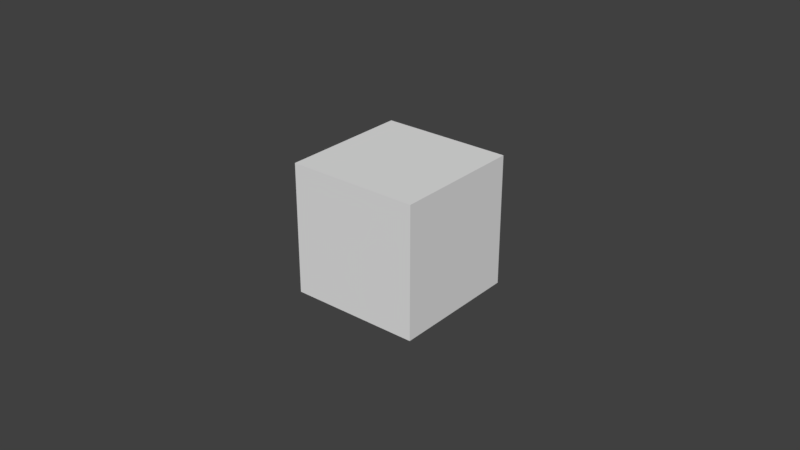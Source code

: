 # Source: wpn_prj_50cal.blend  (saved by Blender 2.79.0; exported with 4.5.12 LTS)
import bpy
from mathutils import Matrix  # noqa: F401  (used for matrix-valued properties, if any)

bpy.ops.wm.read_factory_settings(use_empty=True)
scene = bpy.context.scene
scene.name = 'Scene'

# ---- collections
col_collection_1 = bpy.data.collections.new('Collection 1'); scene.collection.children.link(col_collection_1)

# ---- materials (node trees are filled in below, after node groups)
mat_mtr_third_arrow = bpy.data.materials.new('mtr_third_arrow')
mat_mtr_third_arrow.alpha_threshold = 0.0
mat_mtr_third_arrow.use_transparent_shadow = False
mat_mtr_third_arrow.roughness = 0.5

# ---- material node trees

# ---- world
world_world = bpy.data.worlds.new('World'); scene.world = world_world
world_world.color = (0.05088, 0.05088, 0.05088)
world_world.use_sun_shadow = False
world_world.sun_shadow_jitter_overblur = 0.0
world_world.cycles.sampling_method = 'MANUAL'

# ---- meshes
me_c_sphere_new = bpy.data.meshes.new('c_sphere_new')
me_c_sphere_new.from_pydata([(-0.021, -0.021, -0.021), (-0.021, -0.021, 0.021), (-0.021, 0.021, -0.021), (-0.021, 0.021, 0.021), (0.021, -0.021, -0.021), (0.021, -0.021, 0.021), (0.021, 0.021, -0.021), (0.021, 0.021, 0.021)], [], [(0, 1, 3, 2), (2, 3, 7, 6), (6, 7, 5, 4), (4, 5, 1, 0), (2, 6, 4, 0), (7, 3, 1, 5)])
me_c_sphere_new.use_remesh_preserve_volume = False
me_c_sphere_new.use_remesh_preserve_attributes = False
me_c_sphere_new.use_mirror_vertex_groups = False
me_c_sphere_new.update()
me_c_box_new = bpy.data.meshes.new('c_box_new')
me_c_box_new.from_pydata([(-0.006, -0.006, -0.021), (-0.006, -0.006, 0.0), (-0.006, 0.006, -0.021), (-0.006, 0.006, 0.0), (0.006, -0.006, -0.021), (0.006, -0.006, 0.0), (0.006, 0.006, -0.021), (0.006, 0.006, 0.0), (0.0, 0.0, 0.021)], [], [(0, 1, 3, 2), (2, 3, 7, 6), (6, 7, 5, 4), (4, 5, 1, 0), (2, 6, 4, 0), (5, 7, 8), (3, 1, 8), (1, 5, 8), (7, 3, 8)])
me_c_box_new.use_remesh_preserve_volume = False
me_c_box_new.use_remesh_preserve_attributes = False
me_c_box_new.use_mirror_vertex_groups = False
me_c_box_new.update()
me_g_g = bpy.data.meshes.new('g_g')
me_g_g.from_pydata([(0.00407, -3.143e-11, -0.01909), (0.0, 0.00432, 0.005119), (0.00432, -1.888e-10, -0.0177), (0.00216, 0.003741, 0.005119), (0.003202, -6.286e-11, -0.01945), (0.003741, 0.00216, 0.005119), (0.003525, 0.002035, -0.01909), (0.00432, -1.888e-10, 0.005119), (0.003741, 0.00216, -0.0177), (0.003741, -0.00216, 0.005119), (0.002773, 0.001601, -0.01945), (0.00216, -0.003741, 0.005119), (0.002035, 0.003525, -0.01909), (6.523e-10, -0.00432, 0.005119), (0.00216, 0.003741, -0.0177), (-0.00216, -0.003741, 0.005119), (0.001601, 0.002773, -0.01945), (-0.003741, -0.00216, 0.005119), (6.679e-11, 0.00407, -0.01909), (-0.00432, -2.008e-09, 0.005119), (0.0, 0.00432, -0.0177), (-0.003741, 0.00216, 0.005119), (3.772e-10, 0.003202, -0.01945), (-0.00216, 0.003741, 0.005119), (0.001296, 0.002245, 0.01565), (0.0, 0.002592, 0.01565), (0.002245, 0.001296, 0.01565), (0.002592, -1.133e-10, 0.01565), (0.002245, -0.001296, 0.01565), (0.001296, -0.002245, 0.01565), (3.914e-10, -0.002592, 0.01565), (-0.001296, -0.002245, 0.01565), (-0.002245, -0.001296, 0.01565), (-0.002592, -1.205e-09, 0.01565), (-0.002245, 0.001296, 0.01565), (-0.001296, 0.002245, 0.01565), (0.0005184, 0.0008979, 0.01916), (2.873e-10, 0.001037, 0.01916), (0.0008979, 0.0005184, 0.01916), (0.001037, -4.532e-11, 0.01916), (0.0008979, -0.0005184, 0.01916), (0.0005184, -0.0008979, 0.01916), (4.439e-10, -0.001037, 0.01916), (-0.0005184, -0.0008979, 0.01916), (-0.0008979, -0.0005184, 0.01916), (-0.001037, -4.82e-10, 0.01916), (-0.0008979, 0.0005184, 0.01916), (-0.0005184, 0.0008979, 0.01916), (1.781e-10, -1.676e-10, 0.01986), (0.0, 0.00432, -0.0177), (0.00216, 0.003741, -0.0177), (0.003741, 0.00216, -0.0177), (0.00432, -1.888e-10, -0.0177), (0.002773, -0.001601, -0.01945), (0.003741, -0.00216, -0.0177), (0.001601, -0.002773, -0.01945), (0.00216, -0.003741, -0.0177), (3.458e-10, -0.003202, -0.01945), (6.523e-10, -0.00432, -0.0177), (-0.001601, -0.002773, -0.01945), (-0.00216, -0.003741, -0.0177), (-0.002773, -0.001601, -0.01945), (-0.003741, -0.00216, -0.0177), (-0.003202, -1.006e-09, -0.01945), (-0.00432, -2.008e-09, -0.0177), (-0.002773, 0.001601, -0.01945), (-0.003741, 0.00216, -0.0177), (-0.001601, 0.002773, -0.01945), (-0.00216, 0.003741, -0.0177), (0.003741, -0.00216, -0.0177), (0.003525, -0.002035, -0.01909), (0.00216, -0.003741, -0.0177), (0.002035, -0.003525, -0.01909), (6.523e-10, -0.00432, -0.0177), (4.361e-10, -0.00407, -0.01909), (-0.00216, -0.003741, -0.0177), (-0.002035, -0.003525, -0.01909), (-0.003741, -0.00216, -0.0177), (-0.003525, -0.002035, -0.01909), (-0.00432, -2.008e-09, -0.0177), (-0.00407, -1.587e-09, -0.01909), (-0.003741, 0.00216, -0.0177), (-0.003525, 0.002035, -0.01909), (-0.00216, 0.003741, -0.0177), (-0.002035, 0.003525, -0.01909)], [], [(68, 23, 1, 49), (51, 5, 7, 52), (52, 7, 9, 54), (54, 9, 11, 56), (56, 11, 13, 58), (58, 13, 15, 60), (60, 15, 17, 62), (62, 17, 19, 64), (64, 19, 21, 66), (66, 21, 23, 68), (21, 19, 33, 34), (20, 14, 12, 18), (50, 3, 5, 51), (49, 1, 3, 50), (35, 34, 46, 47), (19, 17, 32, 33), (17, 15, 31, 32), (15, 13, 30, 31), (13, 11, 29, 30), (11, 9, 28, 29), (9, 7, 27, 28), (1, 23, 35, 25), (3, 1, 25, 24), (7, 5, 26, 27), (23, 21, 34, 35), (5, 3, 24, 26), (40, 39, 48), (24, 25, 37, 36), (32, 31, 43, 44), (29, 28, 40, 41), (25, 35, 47, 37), (26, 24, 36, 38), (33, 32, 44, 45), (30, 29, 41, 42), (27, 26, 38, 39), (34, 33, 45, 46), (31, 30, 42, 43), (28, 27, 39, 40), (47, 46, 48), (36, 37, 48), (44, 43, 48), (41, 40, 48), (37, 47, 48), (38, 36, 48), (45, 44, 48), (42, 41, 48), (39, 38, 48), (46, 45, 48), (43, 42, 48), (22, 16, 10, 4, 53, 55, 57, 59, 61, 63, 65, 67), (18, 12, 16, 22), (14, 8, 6, 12), (12, 6, 10, 16), (8, 2, 0, 6), (6, 0, 4, 10), (2, 69, 70, 0), (0, 70, 53, 4), (69, 71, 72, 70), (70, 72, 55, 53), (71, 73, 74, 72), (72, 74, 57, 55), (73, 75, 76, 74), (74, 76, 59, 57), (75, 77, 78, 76), (76, 78, 61, 59), (77, 79, 80, 78), (78, 80, 63, 61), (79, 81, 82, 80), (80, 82, 65, 63), (81, 83, 84, 82), (82, 84, 67, 65), (83, 20, 18, 84), (84, 18, 22, 67)])
me_g_g.polygons.foreach_set('use_smooth', [True] * 73)
_uv = me_g_g.uv_layers.new(name='UVMap')
_uv.uv.foreach_set('vector', [0.2093, 0.5304, 0.2093, 0.4048, 0.234, 0.4048, 0.234, 0.5304, 0.2832, 0.5304, 0.2832, 0.4048, 0.3078, 0.4048, 0.3078, 0.5304, 0.3078, 0.5304, 0.3078, 0.4048, 0.3324, 0.4048, 0.3324, 0.5304, 0.3324, 0.5304, 0.3324, 0.4048, 0.357, 0.4048, 0.357, 0.5304, 0.357, 0.5304, 0.357, 0.4048, 0.3817, 0.4048, 0.3816, 0.5304, 0.08627, 0.5304, 0.08627, 0.4048, 0.1109, 0.4048, 0.1109, 0.5304, 0.1109, 0.5304, 0.1109, 0.4048, 0.1355, 0.4048, 0.1355, 0.5304, 0.1355, 0.5304, 0.1355, 0.4048, 0.1601, 0.4048, 0.1601, 0.5304, 0.1601, 0.5304, 0.1601, 0.4048, 0.1847, 0.4048, 0.1847, 0.5304, 0.1847, 0.5304, 0.1847, 0.4048, 0.2093, 0.4048, 0.2093, 0.5304, 0.1847, 0.4048, 0.1601, 0.4048, 0.165, 0.3461, 0.1798, 0.3461, 0.125, 0.5352, 0.1094, 0.5352, 0.1094, 0.5273, 0.125, 0.5273, 0.2586, 0.5304, 0.2586, 0.4048, 0.2832, 0.4048, 0.2832, 0.5304, 0.234, 0.5304, 0.234, 0.4048, 0.2586, 0.4048, 0.2586, 0.5304, 0.2044, 0.3461, 0.1897, 0.3461, 0.1941, 0.3251, 0.2, 0.3251, 0.1601, 0.4048, 0.1355, 0.4048, 0.1404, 0.3461, 0.1552, 0.3461, 0.1355, 0.4048, 0.1109, 0.4048, 0.1158, 0.3461, 0.1306, 0.3461, 0.1109, 0.4048, 0.08627, 0.4048, 0.09119, 0.3461, 0.106, 0.3461, 0.3817, 0.4048, 0.357, 0.4048, 0.362, 0.3461, 0.3767, 0.3461, 0.357, 0.4048, 0.3324, 0.4048, 0.3373, 0.3461, 0.3521, 0.3461, 0.3324, 0.4048, 0.3078, 0.4048, 0.3127, 0.3461, 0.3275, 0.3461, 0.234, 0.4048, 0.2093, 0.4048, 0.2143, 0.3461, 0.229, 0.3461, 0.2586, 0.4048, 0.234, 0.4048, 0.2389, 0.3461, 0.2537, 0.3461, 0.3078, 0.4048, 0.2832, 0.4048, 0.2881, 0.3461, 0.3029, 0.3461, 0.2093, 0.4048, 0.1847, 0.4048, 0.1897, 0.3461, 0.2044, 0.3461, 0.2832, 0.4048, 0.2586, 0.4048, 0.2635, 0.3461, 0.2783, 0.3461, 0.3231, 0.3251, 0.3172, 0.3251, 0.3201, 0.3184, 0.2537, 0.3461, 0.2389, 0.3461, 0.2433, 0.3251, 0.2492, 0.3251, 0.1306, 0.3461, 0.1158, 0.3461, 0.1202, 0.3251, 0.1261, 0.3251, 0.3521, 0.3461, 0.3373, 0.3461, 0.3418, 0.3251, 0.3477, 0.3251, 0.229, 0.3461, 0.2143, 0.3461, 0.2187, 0.3251, 0.2246, 0.3251, 0.2783, 0.3461, 0.2635, 0.3461, 0.2679, 0.3251, 0.2738, 0.3251, 0.1552, 0.3461, 0.1404, 0.3461, 0.1449, 0.3251, 0.1508, 0.3251, 0.3767, 0.3461, 0.362, 0.3461, 0.3664, 0.3251, 0.3723, 0.3251, 0.3029, 0.3461, 0.2881, 0.3461, 0.2925, 0.3251, 0.2985, 0.3251, 0.1798, 0.3461, 0.165, 0.3461, 0.1695, 0.3251, 0.1754, 0.3251, 0.106, 0.3461, 0.09119, 0.3461, 0.09562, 0.3251, 0.1015, 0.3251, 0.3275, 0.3461, 0.3127, 0.3461, 0.3172, 0.3251, 0.3231, 0.3251, 0.2, 0.3251, 0.1941, 0.3251, 0.197, 0.3184, 0.2492, 0.3251, 0.2433, 0.3251, 0.2463, 0.3184, 0.1261, 0.3251, 0.1202, 0.3251, 0.1232, 0.3184, 0.3477, 0.3251, 0.3418, 0.3251, 0.3447, 0.3184, 0.2246, 0.3251, 0.2187, 0.3251, 0.2217, 0.3184, 0.2738, 0.3251, 0.2679, 0.3251, 0.2709, 0.3184, 0.1508, 0.3251, 0.1449, 0.3251, 0.1478, 0.3184, 0.3723, 0.3251, 0.3664, 0.3251, 0.3693, 0.3184, 0.2985, 0.3251, 0.2925, 0.3251, 0.2955, 0.3184, 0.1754, 0.3251, 0.1695, 0.3251, 0.1724, 0.3184, 0.1015, 0.3251, 0.09562, 0.3251, 0.09858, 0.3184, 0.1797, 0.5156, 0.1875, 0.5156, 0.2031, 0.5156, 0.2109, 0.5156, 0.2109, 0.5195, 0.2109, 0.5273, 0.2109, 0.5312, 0.2031, 0.5312, 0.1875, 0.5312, 0.1797, 0.5312, 0.1797, 0.5273, 0.1797, 0.5195, 0.125, 0.5273, 0.1094, 0.5273, 0.1094, 0.5234, 0.125, 0.5234, 0.2656, 0.5352, 0.25, 0.5352, 0.25, 0.5273, 0.2656, 0.5273, 0.2656, 0.5273, 0.25, 0.5273, 0.25, 0.5234, 0.2656, 0.5234, 0.25, 0.5352, 0.2422, 0.5352, 0.2422, 0.5273, 0.25, 0.5273, 0.25, 0.5273, 0.2422, 0.5273, 0.2422, 0.5234, 0.25, 0.5234, 0.2422, 0.5352, 0.2266, 0.5352, 0.2266, 0.5273, 0.2422, 0.5273, 0.2422, 0.5273, 0.2266, 0.5273, 0.2266, 0.5234, 0.2422, 0.5234, 0.2266, 0.5352, 0.2109, 0.5352, 0.2109, 0.5273, 0.2266, 0.5273, 0.2266, 0.5273, 0.2109, 0.5273, 0.2109, 0.5234, 0.2266, 0.5234, 0.2109, 0.5352, 0.2031, 0.5352, 0.2031, 0.5273, 0.2109, 0.5273, 0.2109, 0.5273, 0.2031, 0.5273, 0.2031, 0.5234, 0.2109, 0.5234, 0.2031, 0.5352, 0.1875, 0.5352, 0.1875, 0.5273, 0.2031, 0.5273, 0.2031, 0.5273, 0.1875, 0.5273, 0.1875, 0.5234, 0.2031, 0.5234, 0.1875, 0.5352, 0.1719, 0.5352, 0.1719, 0.5273, 0.1875, 0.5273, 0.1875, 0.5273, 0.1719, 0.5273, 0.1719, 0.5234, 0.1875, 0.5234, 0.1719, 0.5352, 0.1641, 0.5352, 0.1641, 0.5273, 0.1719, 0.5273, 0.1719, 0.5273, 0.1641, 0.5273, 0.1641, 0.5234, 0.1719, 0.5234, 0.1641, 0.5352, 0.1484, 0.5352, 0.1484, 0.5273, 0.1641, 0.5273, 0.1641, 0.5273, 0.1484, 0.5273, 0.1484, 0.5234, 0.1641, 0.5234, 0.1484, 0.5352, 0.1328, 0.5352, 0.1328, 0.5273, 0.1484, 0.5273, 0.1484, 0.5273, 0.1328, 0.5273, 0.1328, 0.5234, 0.1484, 0.5234, 0.1328, 0.5352, 0.125, 0.5352, 0.125, 0.5273, 0.1328, 0.5273, 0.1328, 0.5273, 0.125, 0.5273, 0.125, 0.5234, 0.1328, 0.5234])
me_g_g.materials.append(mat_mtr_third_arrow)
me_g_g.use_remesh_preserve_volume = False
me_g_g.use_remesh_preserve_attributes = False
me_g_g.use_mirror_vertex_groups = False
me_g_g.update()

# ---- objects
ob_c_sphere_new = bpy.data.objects.new('c_sphere_new', me_c_sphere_new)
ob_c_box_new = bpy.data.objects.new('c_box_new', me_c_box_new)
ob_g_g = bpy.data.objects.new('g_g', me_g_g)

# ---- transforms, parenting, visibility, modifiers, constraints
ob_c_sphere_new.location = (0.0, 0.0, 0.0)
ob_c_sphere_new.hide_viewport = True
ob_c_sphere_new.lineart.crease_threshold = 0.0
ob_c_box_new.location = (0.0, 0.0, 0.0)
ob_c_box_new.hide_viewport = True
ob_c_box_new.lineart.crease_threshold = 0.0
ob_g_g.location = (0.0, 0.0, 0.0)
ob_g_g.lineart.crease_threshold = 0.0

# ---- collection membership
col_collection_1.objects.link(ob_c_sphere_new)
col_collection_1.objects.link(ob_c_box_new)
col_collection_1.objects.link(ob_g_g)

# ---- scene / render settings (as saved in the file)
scene.frame_start = 1; scene.frame_end = 250; scene.frame_set(1)
scene.render.engine = 'BLENDER_EEVEE_NEXT'
scene.render.resolution_percentage = 50
scene.render.dither_intensity = 0.0
scene.cycles.use_denoising = False
scene.cycles.samples = 128
scene.cycles.sampling_pattern = 'TABULATED_SOBOL'
scene.cycles.use_adaptive_sampling = False
scene.cycles.use_light_tree = False
scene.cycles.blur_glossy = 0.0
scene.cycles.sample_clamp_indirect = 0.0
scene.view_settings.view_transform = 'Standard'
bpy.context.view_layer.update()

# ---- added for rendering (the .blend has no active camera and no usable light): camera, sun
cam_auto = bpy.data.cameras.new('AutoCamera')
cam_auto.lens = 50.0
cam_auto.sensor_width = 36.0
cam_auto.clip_end = 1000.0
ob_auto_camera = bpy.data.objects.new('AutoCamera', cam_auto)
scene.collection.objects.link(ob_auto_camera)
ob_auto_camera.location = (0.185045, -0.222054, 0.148036)
ob_auto_camera.rotation_euler = (1.09748, -7.21219e-08, 0.694738)
scene.camera = ob_auto_camera
light_auto_sun = bpy.data.lights.new('AutoSun', 'SUN')
light_auto_sun.energy = 3.0
light_auto_sun.angle = 0.0523599
ob_auto_sun = bpy.data.objects.new('AutoSun', light_auto_sun)
scene.collection.objects.link(ob_auto_sun)
ob_auto_sun.rotation_euler = (0.872665, 0.174533, 0.523599)
bpy.context.view_layer.update()
